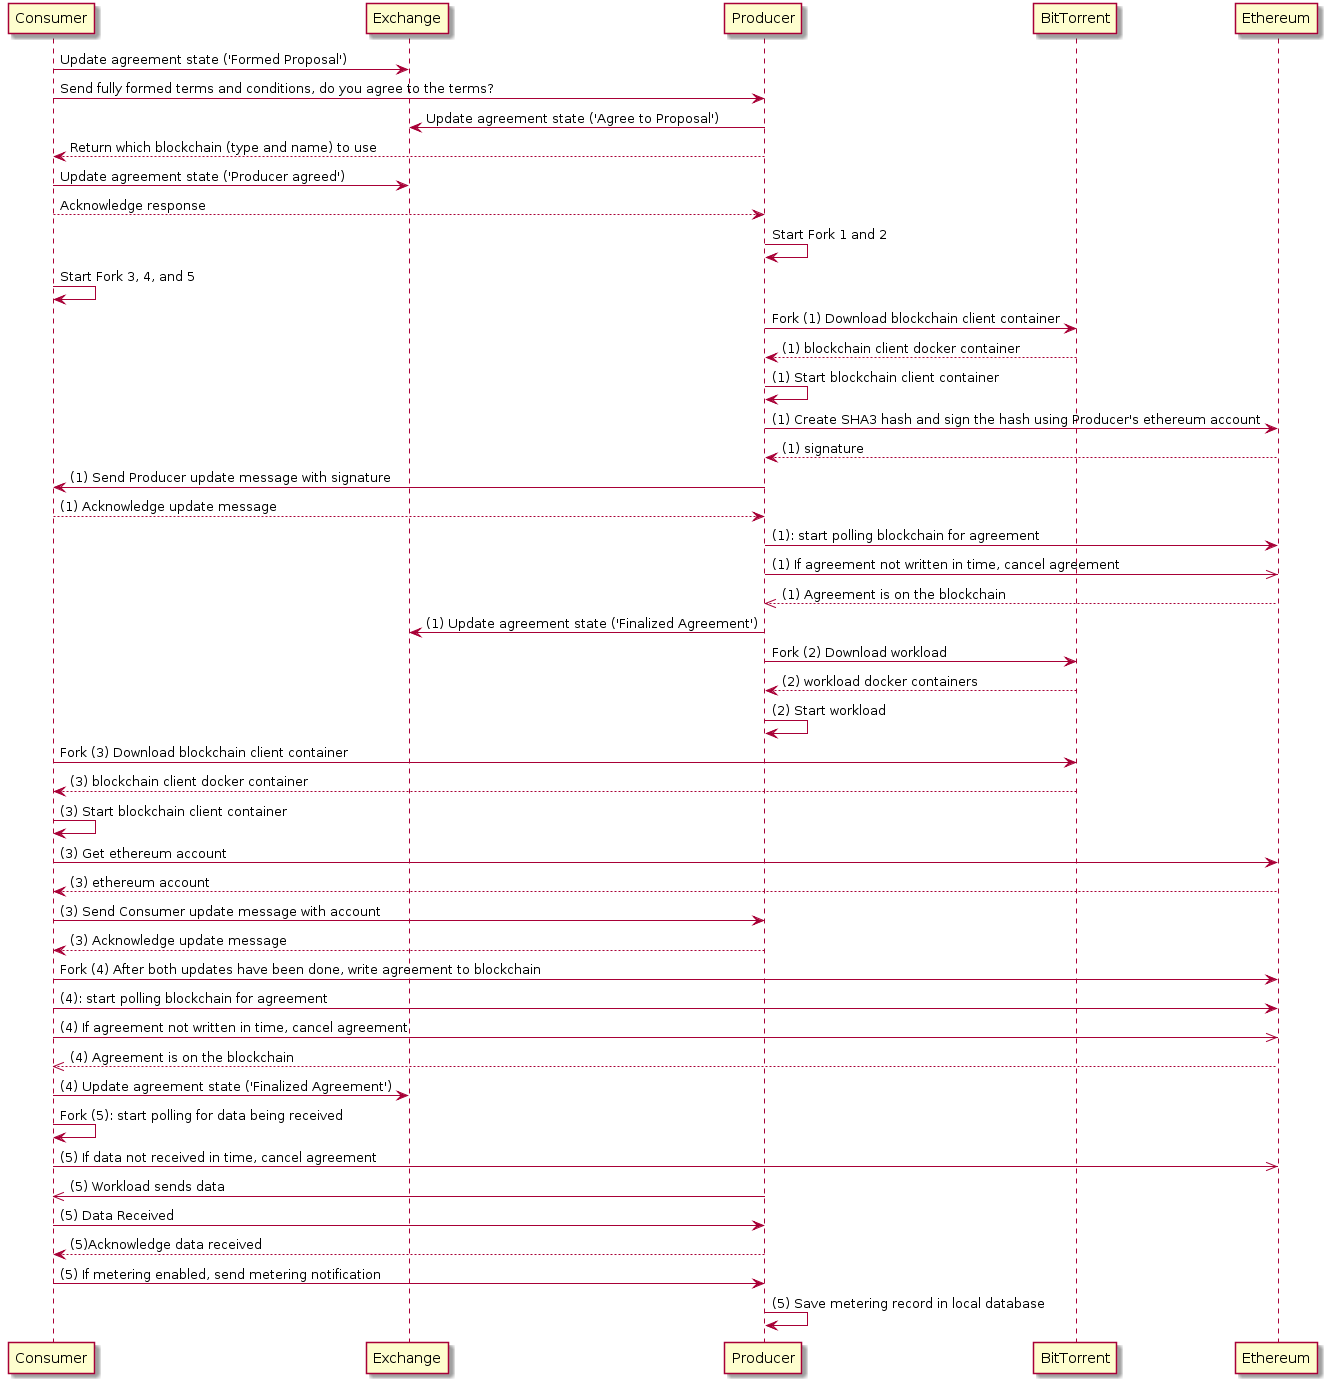

The diagram above was rendered by PlantUML. Its source (embedded in the PNG):
@startuml

Consumer -> Exchange: Update agreement state ('Formed Proposal')
Consumer -> Producer: Send fully formed terms and conditions, do you agree to the terms?
Producer -> Exchange: Update agreement state ('Agree to Proposal')
Producer --> Consumer: Return which blockchain (type and name) to use
Consumer -> Exchange: Update agreement state ('Producer agreed')
Consumer --> Producer: Acknowledge response
Producer -> Producer: Start Fork 1 and 2
Consumer -> Consumer: Start Fork 3, 4, and 5


Producer -> BitTorrent: Fork (1) Download blockchain client container
BitTorrent --> Producer: (1) blockchain client docker container
Producer -> Producer: (1) Start blockchain client container
Producer -> Ethereum: (1) Create SHA3 hash and sign the hash using Producer's ethereum account
Ethereum --> Producer: (1) signature
Producer -> Consumer: (1) Send Producer update message with signature
Consumer --> Producer: (1) Acknowledge update message
Producer -> Ethereum: (1): start polling blockchain for agreement
Producer ->> Ethereum: (1) If agreement not written in time, cancel agreement
Ethereum -->> Producer: (1) Agreement is on the blockchain
Producer -> Exchange: (1) Update agreement state ('Finalized Agreement')

Producer -> BitTorrent: Fork (2) Download workload
BitTorrent --> Producer: (2) workload docker containers
Producer -> Producer: (2) Start workload

Consumer -> BitTorrent: Fork (3) Download blockchain client container
BitTorrent --> Consumer: (3) blockchain client docker container
Consumer -> Consumer: (3) Start blockchain client container
Consumer -> Ethereum: (3) Get ethereum account
Ethereum --> Consumer: (3) ethereum account
Consumer -> Producer: (3) Send Consumer update message with account
Producer --> Consumer: (3) Acknowledge update message

Consumer -> Ethereum: Fork (4) After both updates have been done, write agreement to blockchain
Consumer -> Ethereum: (4): start polling blockchain for agreement
Consumer ->> Ethereum: (4) If agreement not written in time, cancel agreement
Ethereum -->> Consumer: (4) Agreement is on the blockchain
Consumer -> Exchange: (4) Update agreement state ('Finalized Agreement')

Consumer -> Consumer: Fork (5): start polling for data being received
Consumer ->> Ethereum: (5) If data not received in time, cancel agreement
Producer ->> Consumer: (5) Workload sends data
Consumer -> Producer: (5) Data Received
Producer --> Consumer: (5)Acknowledge data received
Consumer -> Producer: (5) If metering enabled, send metering notification
Producer -> Producer: (5) Save metering record in local database

@enduml